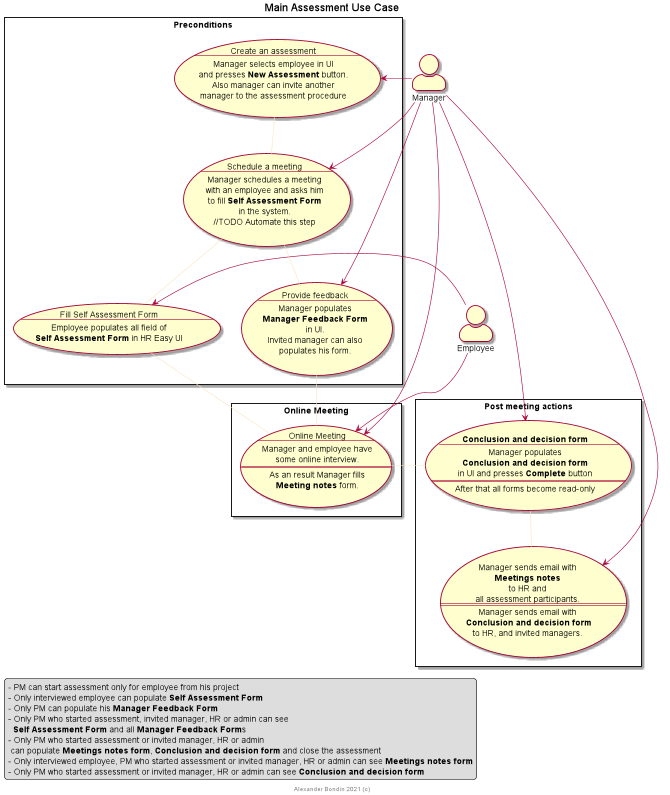

The diagram above was rendered by PlantUML. Its source (embedded in the PNG):
@startuml
'https://plantuml.com/use-case-diagram
skinparam actorStyle awesome

title Main Assessment Use Case

legend left
- PM can start assessment only for employee from his project
- Only interviewed employee can populate **Self Assessment Form**
- Only PM can populate his **Manager Feedback Form**
- Only PM who started assessment, invited manager, HR or admin can see
  **Self Assessment Form** and all **Manager Feedback Form**s
- Only PM who started assessment or invited manager, HR or admin
 can populate **Meetings notes form**, **Conclusion and decision form** and close the assessment
- Only interviewed employee, PM who started assessment or invited manager, HR or admin can see **Meetings notes form**
- Only PM who started assessment or invited manager, HR or admin can see **Conclusion and decision form**
end legend

footer Alexander Bondin 2021 (c)


:Employee: as empl
:Manager: as man1


rectangle Preconditions {
    usecase create as "
Create an assessment
---
Manager selects employee in UI
and presses **New Assessment** button.
Also manager can invite another
manager to the assessment procedure
"

    usecase notify as "
Schedule a meeting
---
Manager schedules a meeting
with an employee and asks him
to fill **Self Assessment Form**
in the system.
//TODO Automate this step
"

    usecase self as "
Fill Self Assessment Form
---
Employee populates all field of
**Self Assessment Form** in HR Easy UI
"
    usecase feedback as "
Provide feedback
---
Manager populates
**Manager Feedback Form**
in UI.
Invited manager can also
populates his form.
"
}


man1 -> (create)
(create) -- (notify) #Strategy
(notify) -- (self) #Strategy
man1 -> (notify)

empl -> (self)
(notify)--(feedback) #Strategy
man1->(feedback)

rectangle "Online Meeting" {
    usecase meeting as "
    Online Meeting
    ---
    Manager and employee have
    some online interview.
    ===
    As an result Manager fills
    **Meeting notes** form.
    "
}

(self)--(meeting) #Strategy
(feedback)--(meeting) #Strategy

man1->(meeting)
empl->(meeting)

rectangle "Post meeting actions" {
    usecase decision as "
    **Conclusion and decision form**
    ---
    Manager populates
    **Conclusion and decision form**
    in UI and presses **Complete** button
    ===
    After that all forms become read-only
    "

    usecase decisionNotification as "
    Manager sends email with
    **Meetings notes**
    to HR and
    all assessment participants.
    ==
    Manager sends email with
     **Conclusion and decision form**
    to HR, and invited managers.
    "
}

(meeting)-(decision) #Strategy
man1->(decision)
(decision)--(decisionNotification) #Strategy
man1->(decisionNotification)

@enduml